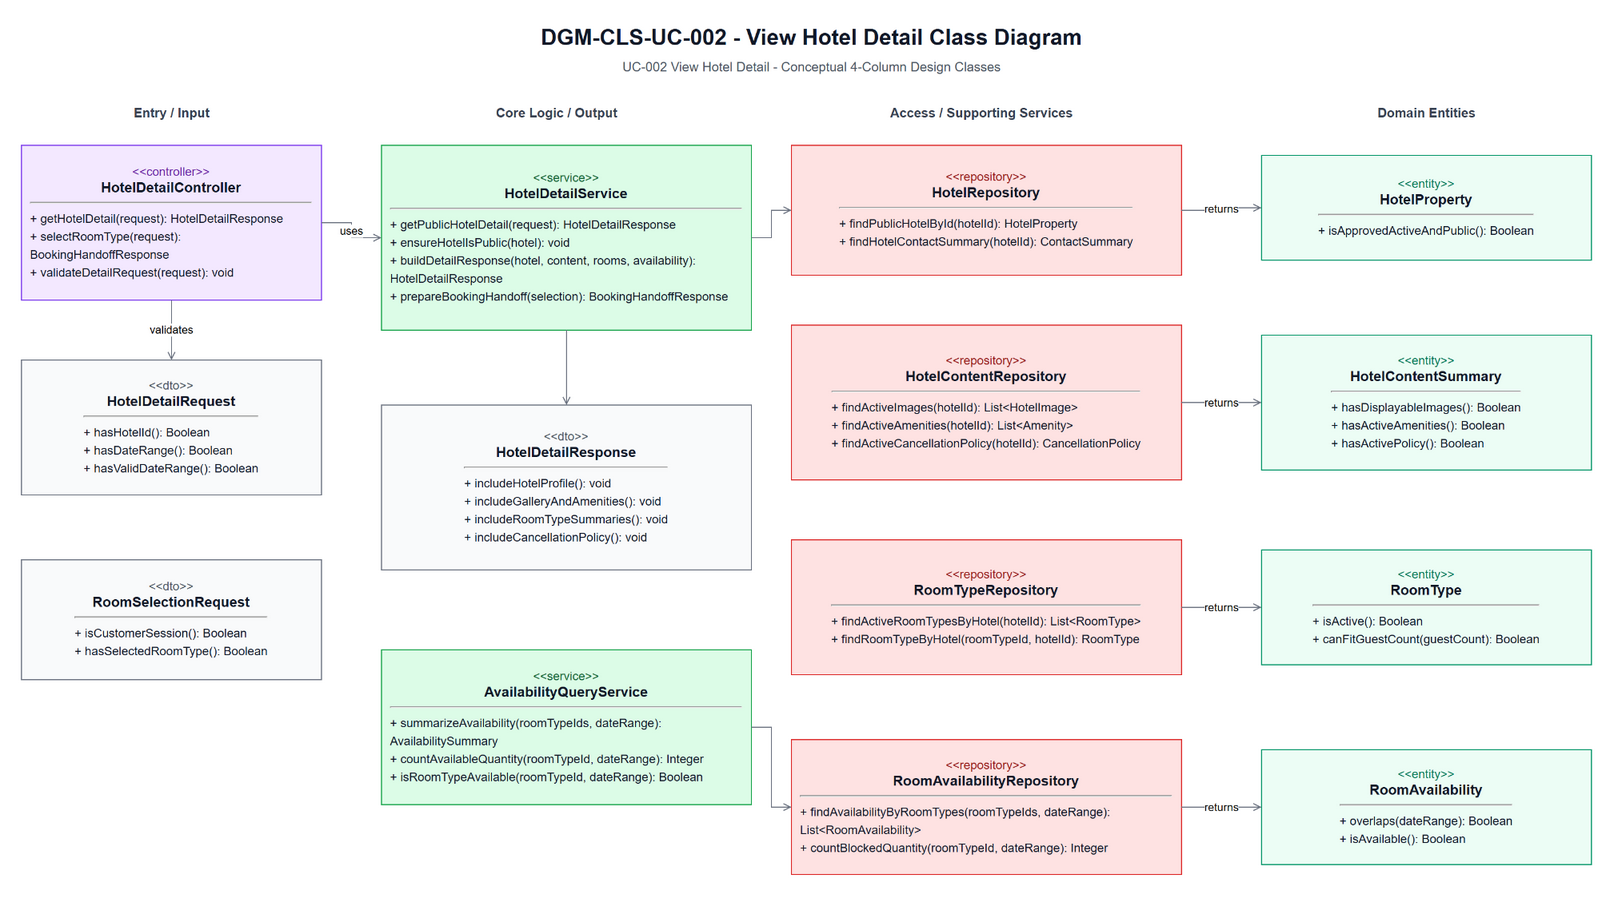

The diagram above was exported from draw.io. Its source (the exported page's mxGraphModel, read from the mxfile embedded in the PNG):
<mxGraphModel dx="1700" dy="1120" grid="1" gridSize="10" guides="1" tooltips="1" connect="1" arrows="1" fold="1" page="1" pageScale="1" pageWidth="1700" pageHeight="1120" math="0" shadow="0">
  <root>
    <mxCell id="0" />
    <mxCell id="1" parent="0" />
    <mxCell id="title" value="DGM-CLS-UC-002 - View Hotel Detail Class Diagram" style="text;html=1;strokeColor=none;fillColor=none;align=center;verticalAlign=middle;fontStyle=1;fontSize=22;fontColor=#111827" vertex="1" parent="1">
      <mxGeometry x="470" y="25" width="760" height="34" as="geometry" />
    </mxCell>
    <mxCell id="subtitle" value="UC-002 View Hotel Detail - Conceptual 4-Column Design Classes" style="text;html=1;strokeColor=none;fillColor=none;align=center;verticalAlign=middle;fontSize=13;fontColor=#4B5563" vertex="1" parent="1">
      <mxGeometry x="555" y="60" width="590" height="24" as="geometry" />
    </mxCell>
    <mxCell id="h-entry" value="Entry / Input" style="text;html=1;strokeColor=none;fillColor=none;align=center;verticalAlign=middle;fontStyle=1;fontSize=13;fontColor=#374151" vertex="1" parent="1">
      <mxGeometry x="60" y="105" width="300" height="26" as="geometry" />
    </mxCell>
    <mxCell id="h-core" value="Core Logic / Output" style="text;html=1;strokeColor=none;fillColor=none;align=center;verticalAlign=middle;fontStyle=1;fontSize=13;fontColor=#374151" vertex="1" parent="1">
      <mxGeometry x="420" y="105" width="350" height="26" as="geometry" />
    </mxCell>
    <mxCell id="h-access" value="Access / Supporting Services" style="text;html=1;strokeColor=none;fillColor=none;align=center;verticalAlign=middle;fontStyle=1;fontSize=13;fontColor=#374151" vertex="1" parent="1">
      <mxGeometry x="830" y="105" width="380" height="26" as="geometry" />
    </mxCell>
    <mxCell id="h-domain" value="Domain Entities" style="text;html=1;strokeColor=none;fillColor=none;align=center;verticalAlign=middle;fontStyle=1;fontSize=13;fontColor=#374151" vertex="1" parent="1">
      <mxGeometry x="1300" y="105" width="330" height="26" as="geometry" />
    </mxCell>
    <mxCell id="c-controller" value="&lt;div style=&quot;font-size:12px;color:#6B21A8;&quot;&gt;&amp;lt;&amp;lt;controller&amp;gt;&amp;gt;&lt;/div&gt;&lt;div style=&quot;font-size:14px;font-weight:bold;&quot;&gt;HotelDetailController&lt;/div&gt;&lt;hr&gt;&lt;div align=&quot;left&quot; style=&quot;font-size:12px;line-height:1.5;&quot;&gt;+ getHotelDetail(request): HotelDetailResponse&lt;br&gt;+ selectRoomType(request): BookingHandoffResponse&lt;br&gt;+ validateDetailRequest(request): void&lt;/div&gt;" style="rounded=0;whiteSpace=wrap;html=1;fillColor=#F3E8FF;strokeColor=#7C3AED;fontColor=#111827;spacing=10" vertex="1" parent="1">
      <mxGeometry x="60" y="150" width="300" height="155" as="geometry" />
    </mxCell>
    <mxCell id="c-detail-request" value="&lt;div style=&quot;font-size:12px;color:#4B5563;&quot;&gt;&amp;lt;&amp;lt;dto&amp;gt;&amp;gt;&lt;/div&gt;&lt;div style=&quot;font-size:14px;font-weight:bold;&quot;&gt;HotelDetailRequest&lt;/div&gt;&lt;hr&gt;&lt;div align=&quot;left&quot; style=&quot;font-size:12px;line-height:1.5;&quot;&gt;+ hasHotelId(): Boolean&lt;br&gt;+ hasDateRange(): Boolean&lt;br&gt;+ hasValidDateRange(): Boolean&lt;/div&gt;" style="rounded=0;whiteSpace=wrap;html=1;fillColor=#F9FAFB;strokeColor=#6B7280;fontColor=#111827;spacing=10" vertex="1" parent="1">
      <mxGeometry x="60" y="365" width="300" height="135" as="geometry" />
    </mxCell>
    <mxCell id="c-selection-request" value="&lt;div style=&quot;font-size:12px;color:#4B5563;&quot;&gt;&amp;lt;&amp;lt;dto&amp;gt;&amp;gt;&lt;/div&gt;&lt;div style=&quot;font-size:14px;font-weight:bold;&quot;&gt;RoomSelectionRequest&lt;/div&gt;&lt;hr&gt;&lt;div align=&quot;left&quot; style=&quot;font-size:12px;line-height:1.5;&quot;&gt;+ isCustomerSession(): Boolean&lt;br&gt;+ hasSelectedRoomType(): Boolean&lt;/div&gt;" style="rounded=0;whiteSpace=wrap;html=1;fillColor=#F9FAFB;strokeColor=#6B7280;fontColor=#111827;spacing=10" vertex="1" parent="1">
      <mxGeometry x="60" y="565" width="300" height="120" as="geometry" />
    </mxCell>
    <mxCell id="c-service" value="&lt;div style=&quot;font-size:12px;color:#166534;&quot;&gt;&amp;lt;&amp;lt;service&amp;gt;&amp;gt;&lt;/div&gt;&lt;div style=&quot;font-size:14px;font-weight:bold;&quot;&gt;HotelDetailService&lt;/div&gt;&lt;hr&gt;&lt;div align=&quot;left&quot; style=&quot;font-size:12px;line-height:1.5;&quot;&gt;+ getPublicHotelDetail(request): HotelDetailResponse&lt;br&gt;+ ensureHotelIsPublic(hotel): void&lt;br&gt;+ buildDetailResponse(hotel, content, rooms, availability): HotelDetailResponse&lt;br&gt;+ prepareBookingHandoff(selection): BookingHandoffResponse&lt;/div&gt;" style="rounded=0;whiteSpace=wrap;html=1;fillColor=#DCFCE7;strokeColor=#16A34A;fontColor=#111827;spacing=10" vertex="1" parent="1">
      <mxGeometry x="420" y="150" width="370" height="185" as="geometry" />
    </mxCell>
    <mxCell id="c-response" value="&lt;div style=&quot;font-size:12px;color:#4B5563;&quot;&gt;&amp;lt;&amp;lt;dto&amp;gt;&amp;gt;&lt;/div&gt;&lt;div style=&quot;font-size:14px;font-weight:bold;&quot;&gt;HotelDetailResponse&lt;/div&gt;&lt;hr&gt;&lt;div align=&quot;left&quot; style=&quot;font-size:12px;line-height:1.5;&quot;&gt;+ includeHotelProfile(): void&lt;br&gt;+ includeGalleryAndAmenities(): void&lt;br&gt;+ includeRoomTypeSummaries(): void&lt;br&gt;+ includeCancellationPolicy(): void&lt;/div&gt;" style="rounded=0;whiteSpace=wrap;html=1;fillColor=#F9FAFB;strokeColor=#6B7280;fontColor=#111827;spacing=10" vertex="1" parent="1">
      <mxGeometry x="420" y="410" width="370" height="165" as="geometry" />
    </mxCell>
    <mxCell id="c-availability-service" value="&lt;div style=&quot;font-size:12px;color:#166534;&quot;&gt;&amp;lt;&amp;lt;service&amp;gt;&amp;gt;&lt;/div&gt;&lt;div style=&quot;font-size:14px;font-weight:bold;&quot;&gt;AvailabilityQueryService&lt;/div&gt;&lt;hr&gt;&lt;div align=&quot;left&quot; style=&quot;font-size:12px;line-height:1.5;&quot;&gt;+ summarizeAvailability(roomTypeIds, dateRange): AvailabilitySummary&lt;br&gt;+ countAvailableQuantity(roomTypeId, dateRange): Integer&lt;br&gt;+ isRoomTypeAvailable(roomTypeId, dateRange): Boolean&lt;/div&gt;" style="rounded=0;whiteSpace=wrap;html=1;fillColor=#DCFCE7;strokeColor=#16A34A;fontColor=#111827;spacing=10" vertex="1" parent="1">
      <mxGeometry x="420" y="655" width="370" height="155" as="geometry" />
    </mxCell>
    <mxCell id="c-hotel-repo" value="&lt;div style=&quot;font-size:12px;color:#991B1B;&quot;&gt;&amp;lt;&amp;lt;repository&amp;gt;&amp;gt;&lt;/div&gt;&lt;div style=&quot;font-size:14px;font-weight:bold;&quot;&gt;HotelRepository&lt;/div&gt;&lt;hr&gt;&lt;div align=&quot;left&quot; style=&quot;font-size:12px;line-height:1.5;&quot;&gt;+ findPublicHotelById(hotelId): HotelProperty&lt;br&gt;+ findHotelContactSummary(hotelId): ContactSummary&lt;/div&gt;" style="rounded=0;whiteSpace=wrap;html=1;fillColor=#FEE2E2;strokeColor=#DC2626;fontColor=#111827;spacing=10" vertex="1" parent="1">
      <mxGeometry x="830" y="150" width="390" height="130" as="geometry" />
    </mxCell>
    <mxCell id="c-content-repo" value="&lt;div style=&quot;font-size:12px;color:#991B1B;&quot;&gt;&amp;lt;&amp;lt;repository&amp;gt;&amp;gt;&lt;/div&gt;&lt;div style=&quot;font-size:14px;font-weight:bold;&quot;&gt;HotelContentRepository&lt;/div&gt;&lt;hr&gt;&lt;div align=&quot;left&quot; style=&quot;font-size:12px;line-height:1.5;&quot;&gt;+ findActiveImages(hotelId): List&amp;lt;HotelImage&amp;gt;&lt;br&gt;+ findActiveAmenities(hotelId): List&amp;lt;Amenity&amp;gt;&lt;br&gt;+ findActiveCancellationPolicy(hotelId): CancellationPolicy&lt;/div&gt;" style="rounded=0;whiteSpace=wrap;html=1;fillColor=#FEE2E2;strokeColor=#DC2626;fontColor=#111827;spacing=10" vertex="1" parent="1">
      <mxGeometry x="830" y="330" width="390" height="155" as="geometry" />
    </mxCell>
    <mxCell id="c-room-repo" value="&lt;div style=&quot;font-size:12px;color:#991B1B;&quot;&gt;&amp;lt;&amp;lt;repository&amp;gt;&amp;gt;&lt;/div&gt;&lt;div style=&quot;font-size:14px;font-weight:bold;&quot;&gt;RoomTypeRepository&lt;/div&gt;&lt;hr&gt;&lt;div align=&quot;left&quot; style=&quot;font-size:12px;line-height:1.5;&quot;&gt;+ findActiveRoomTypesByHotel(hotelId): List&amp;lt;RoomType&amp;gt;&lt;br&gt;+ findRoomTypeByHotel(roomTypeId, hotelId): RoomType&lt;/div&gt;" style="rounded=0;whiteSpace=wrap;html=1;fillColor=#FEE2E2;strokeColor=#DC2626;fontColor=#111827;spacing=10" vertex="1" parent="1">
      <mxGeometry x="830" y="545" width="390" height="135" as="geometry" />
    </mxCell>
    <mxCell id="c-availability-repo" value="&lt;div style=&quot;font-size:12px;color:#991B1B;&quot;&gt;&amp;lt;&amp;lt;repository&amp;gt;&amp;gt;&lt;/div&gt;&lt;div style=&quot;font-size:14px;font-weight:bold;&quot;&gt;RoomAvailabilityRepository&lt;/div&gt;&lt;hr&gt;&lt;div align=&quot;left&quot; style=&quot;font-size:12px;line-height:1.5;&quot;&gt;+ findAvailabilityByRoomTypes(roomTypeIds, dateRange): List&amp;lt;RoomAvailability&amp;gt;&lt;br&gt;+ countBlockedQuantity(roomTypeId, dateRange): Integer&lt;/div&gt;" style="rounded=0;whiteSpace=wrap;html=1;fillColor=#FEE2E2;strokeColor=#DC2626;fontColor=#111827;spacing=10" vertex="1" parent="1">
      <mxGeometry x="830" y="745" width="390" height="135" as="geometry" />
    </mxCell>
    <mxCell id="c-hotel" value="&lt;div style=&quot;font-size:12px;color:#047857;&quot;&gt;&amp;lt;&amp;lt;entity&amp;gt;&amp;gt;&lt;/div&gt;&lt;div style=&quot;font-size:14px;font-weight:bold;&quot;&gt;HotelProperty&lt;/div&gt;&lt;hr&gt;&lt;div align=&quot;left&quot; style=&quot;font-size:12px;line-height:1.5;&quot;&gt;+ isApprovedActiveAndPublic(): Boolean&lt;/div&gt;" style="rounded=0;whiteSpace=wrap;html=1;fillColor=#ECFDF5;strokeColor=#059669;fontColor=#111827;spacing=10" vertex="1" parent="1">
      <mxGeometry x="1300" y="160" width="330" height="105" as="geometry" />
    </mxCell>
    <mxCell id="c-content" value="&lt;div style=&quot;font-size:12px;color:#047857;&quot;&gt;&amp;lt;&amp;lt;entity&amp;gt;&amp;gt;&lt;/div&gt;&lt;div style=&quot;font-size:14px;font-weight:bold;&quot;&gt;HotelContentSummary&lt;/div&gt;&lt;hr&gt;&lt;div align=&quot;left&quot; style=&quot;font-size:12px;line-height:1.5;&quot;&gt;+ hasDisplayableImages(): Boolean&lt;br&gt;+ hasActiveAmenities(): Boolean&lt;br&gt;+ hasActivePolicy(): Boolean&lt;/div&gt;" style="rounded=0;whiteSpace=wrap;html=1;fillColor=#ECFDF5;strokeColor=#059669;fontColor=#111827;spacing=10" vertex="1" parent="1">
      <mxGeometry x="1300" y="340" width="330" height="135" as="geometry" />
    </mxCell>
    <mxCell id="c-room-type" value="&lt;div style=&quot;font-size:12px;color:#047857;&quot;&gt;&amp;lt;&amp;lt;entity&amp;gt;&amp;gt;&lt;/div&gt;&lt;div style=&quot;font-size:14px;font-weight:bold;&quot;&gt;RoomType&lt;/div&gt;&lt;hr&gt;&lt;div align=&quot;left&quot; style=&quot;font-size:12px;line-height:1.5;&quot;&gt;+ isActive(): Boolean&lt;br&gt;+ canFitGuestCount(guestCount): Boolean&lt;/div&gt;" style="rounded=0;whiteSpace=wrap;html=1;fillColor=#ECFDF5;strokeColor=#059669;fontColor=#111827;spacing=10" vertex="1" parent="1">
      <mxGeometry x="1300" y="555" width="330" height="115" as="geometry" />
    </mxCell>
    <mxCell id="c-availability" value="&lt;div style=&quot;font-size:12px;color:#047857;&quot;&gt;&amp;lt;&amp;lt;entity&amp;gt;&amp;gt;&lt;/div&gt;&lt;div style=&quot;font-size:14px;font-weight:bold;&quot;&gt;RoomAvailability&lt;/div&gt;&lt;hr&gt;&lt;div align=&quot;left&quot; style=&quot;font-size:12px;line-height:1.5;&quot;&gt;+ overlaps(dateRange): Boolean&lt;br&gt;+ isAvailable(): Boolean&lt;/div&gt;" style="rounded=0;whiteSpace=wrap;html=1;fillColor=#ECFDF5;strokeColor=#059669;fontColor=#111827;spacing=10" vertex="1" parent="1">
      <mxGeometry x="1300" y="755" width="330" height="115" as="geometry" />
    </mxCell>
    <mxCell id="e1" value="uses" style="edgeStyle=orthogonalEdgeStyle;rounded=0;html=1;endArrow=open;strokeColor=#6B7280;fontSize=11;labelBackgroundColor=#FFFFFF" edge="1" parent="1" source="c-controller" target="c-service">
      <mxGeometry relative="1" as="geometry" />
    </mxCell>
    <mxCell id="e2" value="validates" style="edgeStyle=orthogonalEdgeStyle;rounded=0;html=1;endArrow=open;strokeColor=#6B7280;fontSize=11;labelBackgroundColor=#FFFFFF" edge="1" parent="1" source="c-controller" target="c-detail-request">
      <mxGeometry relative="1" as="geometry" />
    </mxCell>
    <mxCell id="e4" value="" style="edgeStyle=orthogonalEdgeStyle;rounded=0;html=1;endArrow=open;strokeColor=#6B7280;fontSize=11;labelBackgroundColor=#FFFFFF" edge="1" parent="1" source="c-service" target="c-response">
      <mxGeometry relative="1" as="geometry" />
    </mxCell>
    <mxCell id="e5" value="" style="edgeStyle=orthogonalEdgeStyle;rounded=0;html=1;endArrow=open;strokeColor=#6B7280;fontSize=11;labelBackgroundColor=#FFFFFF" edge="1" parent="1" source="c-service" target="c-hotel-repo">
      <mxGeometry relative="1" as="geometry" />
    </mxCell>
    <mxCell id="e9" value="" style="edgeStyle=orthogonalEdgeStyle;rounded=0;html=1;endArrow=open;strokeColor=#6B7280;fontSize=11;labelBackgroundColor=#FFFFFF" edge="1" parent="1" source="c-availability-service" target="c-availability-repo">
      <mxGeometry relative="1" as="geometry" />
    </mxCell>
    <mxCell id="e10" value="returns" style="edgeStyle=orthogonalEdgeStyle;rounded=0;html=1;endArrow=open;strokeColor=#6B7280;fontSize=11;labelBackgroundColor=#FFFFFF" edge="1" parent="1" source="c-hotel-repo" target="c-hotel">
      <mxGeometry relative="1" as="geometry" />
    </mxCell>
    <mxCell id="e11" value="returns" style="edgeStyle=orthogonalEdgeStyle;rounded=0;html=1;endArrow=open;strokeColor=#6B7280;fontSize=11;labelBackgroundColor=#FFFFFF" edge="1" parent="1" source="c-content-repo" target="c-content">
      <mxGeometry relative="1" as="geometry" />
    </mxCell>
    <mxCell id="e12" value="returns" style="edgeStyle=orthogonalEdgeStyle;rounded=0;html=1;endArrow=open;strokeColor=#6B7280;fontSize=11;labelBackgroundColor=#FFFFFF" edge="1" parent="1" source="c-room-repo" target="c-room-type">
      <mxGeometry relative="1" as="geometry" />
    </mxCell>
    <mxCell id="e13" value="returns" style="edgeStyle=orthogonalEdgeStyle;rounded=0;html=1;endArrow=open;strokeColor=#6B7280;fontSize=11;labelBackgroundColor=#FFFFFF" edge="1" parent="1" source="c-availability-repo" target="c-availability">
      <mxGeometry relative="1" as="geometry" />
    </mxCell>
  </root>
</mxGraphModel>